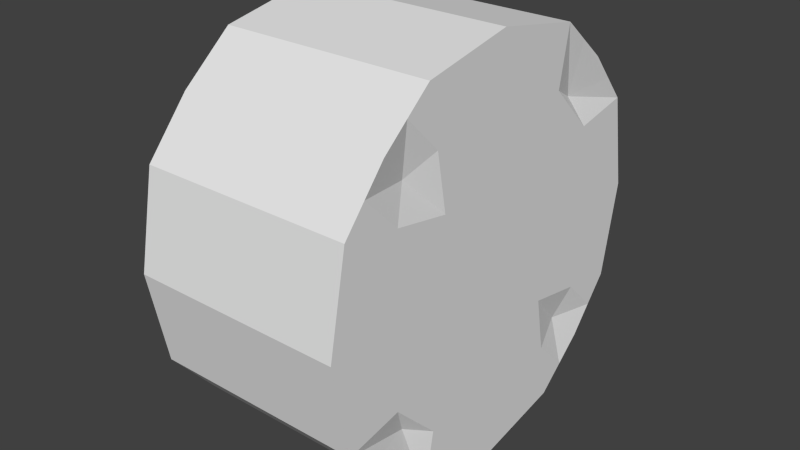 # Source: Wheel.blend  (saved by Blender 2.70.0; exported with 4.5.12 LTS)
import bpy
from mathutils import Matrix  # noqa: F401  (used for matrix-valued properties, if any)

bpy.ops.wm.read_factory_settings(use_empty=True)
scene = bpy.context.scene
scene.name = 'Scene'

# ---- collections
col_collection_1 = bpy.data.collections.new('Collection 1'); scene.collection.children.link(col_collection_1)

# ---- world
world_world = bpy.data.worlds.new('World'); scene.world = world_world
world_world.color = (0.05088, 0.05088, 0.05088)
world_world.use_sun_shadow = False
world_world.sun_shadow_jitter_overblur = 0.0
world_world.cycles.sampling_method = 'MANUAL'
world_world.cycles.sample_map_resolution = 256

# ---- meshes
me_plane = bpy.data.meshes.new('Plane')
me_plane.from_pydata([(-7.905e-07, -0.8687, 0.8687), (7.905e-07, -0.8687, -0.8687), (-7.905e-07, 0.8687, 0.8687), (7.905e-07, 0.8687, -0.8687), (-1.123e-06, 0.0, 1.234), (0.0, -1.234, 0.0), (1.123e-06, 0.0, -1.234), (0.0, 1.234, 0.0), (0.0, 0.0, 0.0), (-1.025e-06, -0.5633, 1.127), (5.126e-07, -1.127, -0.5633), (1.025e-06, 0.5633, -1.127), (-5.126e-07, 1.127, 0.5633), (-1.025e-06, 0.5633, 1.127), (-5.126e-07, -1.127, 0.5633), (1.025e-06, -0.5633, -1.127), (5.126e-07, 1.127, -0.5633), (0.0, 0.4343, 0.0), (0.0, -0.4343, 0.0), (-3.952e-07, 0.0, 0.4343), (3.952e-07, 0.0, -0.4343), (3.952e-07, 0.4343, -0.4343), (-3.952e-07, 0.4343, 0.4343), (-3.952e-07, -0.4343, 0.4343), (3.952e-07, -0.4343, -0.4343), (1.274, -0.8687, 0.8687), (1.274, -0.8687, -0.8687), (1.274, 0.8687, 0.8687), (1.274, 0.8687, -0.8687), (1.274, 0.0, 1.234), (1.274, -1.234, 1.159e-06), (1.274, 0.0, -1.234), (1.274, 1.234, 1.159e-06), (1.274, 0.0, 1.159e-06), (1.274, -0.5633, 1.127), (1.274, -1.127, -0.5633), (1.274, 0.5633, -1.127), (1.274, 1.127, 0.5633), (1.274, 0.5633, 1.127), (1.274, -1.127, 0.5633), (1.274, -0.5633, -1.127), (1.274, 1.127, -0.5633), (1.274, 0.4343, 1.159e-06), (1.274, -0.4343, 1.159e-06), (1.274, 0.0, 0.4343), (1.274, 0.0, -0.4343), (1.274, 0.4343, -0.4343), (1.274, 0.4343, 0.4343), (1.274, -0.4343, 0.4343), (1.274, -0.4343, -0.4343), (9.078e-07, 0.716, -0.9977), (-9.078e-07, 0.716, 0.9977), (0.0, 0.8343, 0.0), (4.539e-07, 0.7805, -0.4988), (-4.539e-07, 0.7805, 0.4988), (1.274, 0.716, -0.9977), (1.274, 0.716, 0.9977), (1.274, 0.8343, 1.159e-06), (1.274, 0.7805, -0.4988), (1.274, 0.7805, 0.4988), (-6.515e-07, 0.9977, 0.716), (-6.515e-07, -0.9977, 0.716), (-7.592e-07, 0.0, 0.8343), (-7.102e-07, 0.4988, 0.7805), (-7.102e-07, -0.4988, 0.7805), (1.274, 0.9977, 0.716), (1.274, -0.9977, 0.716), (1.274, 0.0, 0.8343), (1.274, 0.4988, 0.7805), (1.274, -0.4988, 0.7805), (0.05448, 0.6842, 0.6842), (1.219, 0.6842, 0.6842), (-9.078e-07, -0.716, 0.9977), (9.078e-07, -0.716, -0.9977), (0.0, -0.8343, 0.0), (-4.539e-07, -0.7805, 0.4988), (4.539e-07, -0.7805, -0.4988), (1.274, -0.716, 0.9977), (1.274, -0.716, -0.9977), (1.274, -0.8343, 1.159e-06), (1.274, -0.7805, 0.4988), (1.274, -0.7805, -0.4988), (0.05448, -0.6842, 0.6842), (1.219, -0.6842, 0.6842), (6.515e-07, -0.9977, -0.716), (6.515e-07, 0.9977, -0.716), (7.592e-07, 0.0, -0.8343), (7.102e-07, 0.4988, -0.7805), (7.102e-07, -0.4988, -0.7805), (1.274, -0.9977, -0.716), (1.274, 0.9977, -0.716), (1.274, 0.0, -0.8343), (1.274, 0.4988, -0.7805), (1.274, -0.4988, -0.7805), (0.05448, 0.6842, -0.6842), (1.219, 0.6842, -0.6842), (0.05448, -0.6842, -0.6842), (1.219, -0.6842, -0.6842)], [], [(94, 85, 3, 50), (54, 12, 7, 52), (23, 19, 8, 18), (88, 86, 6, 15), (52, 7, 16, 53), (8, 17, 21, 20), (86, 87, 11, 6), (70, 60, 12, 54), (62, 63, 22, 19), (19, 22, 17, 8), (64, 62, 19, 23), (82, 64, 23, 75), (75, 23, 18, 74), (18, 8, 20, 24), (74, 18, 24, 76), (96, 88, 15, 73), (95, 55, 28, 90), (59, 57, 32, 37), (48, 43, 33, 44), (93, 40, 31, 91), (57, 58, 41, 32), (33, 45, 46, 42), (91, 31, 36, 92), (71, 59, 37, 65), (67, 44, 47, 68), (44, 33, 42, 47), (69, 48, 44, 67), (83, 80, 48, 69), (80, 79, 43, 48), (43, 49, 45, 33), (79, 81, 49, 43), (97, 78, 40, 93), (16, 7, 32, 41), (73, 15, 40, 78), (14, 5, 30, 39), (51, 13, 38, 56), (7, 12, 37, 32), (50, 3, 28, 55), (5, 10, 35, 30), (72, 0, 25, 77), (85, 16, 41, 90), (15, 6, 31, 40), (61, 14, 39, 66), (13, 4, 29, 38), (60, 2, 27, 65), (6, 11, 36, 31), (84, 1, 26, 89), (4, 9, 34, 29), (87, 94, 50, 11), (22, 54, 52, 17), (17, 52, 53, 21), (63, 70, 54, 22), (92, 36, 55, 95), (47, 42, 57, 59), (42, 46, 58, 57), (68, 47, 59, 71), (2, 51, 56, 27), (11, 50, 55, 36), (51, 2, 60, 70), (4, 13, 63, 62), (9, 4, 62, 64), (72, 9, 64, 82), (56, 71, 65, 27), (29, 67, 68, 38), (34, 69, 67, 29), (77, 83, 69, 34), (0, 61, 66, 25), (12, 60, 65, 37), (13, 51, 70, 63), (38, 68, 71, 56), (61, 82, 75, 14), (14, 75, 74, 5), (5, 74, 76, 10), (84, 96, 73, 1), (66, 39, 80, 83), (39, 30, 79, 80), (30, 35, 81, 79), (89, 26, 78, 97), (1, 73, 78, 26), (9, 72, 77, 34), (0, 72, 82, 61), (25, 66, 83, 77), (53, 16, 85, 94), (24, 20, 86, 88), (20, 21, 87, 86), (76, 24, 88, 96), (58, 95, 90, 41), (49, 93, 91, 45), (45, 91, 92, 46), (81, 97, 93, 49), (3, 85, 90, 28), (10, 84, 89, 35), (21, 53, 94, 87), (46, 92, 95, 58), (10, 76, 96, 84), (35, 89, 97, 81)])
_uv = me_plane.uv_layers.new(name='UVMap')
_uv.uv.foreach_set('vector', [0.3257, 0.3374, 0.2474, 0.3312, 0.279, 0.2922, 0.3169, 0.2594, 0.3069, 0.6338, 0.2208, 0.6515, 0.1915, 0.5113, 0.2914, 0.5096, 0.3956, 0.6117, 0.3944, 0.5064, 0.4997, 0.5052, 0.5009, 0.6105, 0.6213, 0.3091, 0.4966, 0.2977, 0.4951, 0.1977, 0.6361, 0.2224, 0.2914, 0.5096, 0.1915, 0.5113, 0.2159, 0.3699, 0.3029, 0.3846, 0.4997, 0.5052, 0.4985, 0.3998, 0.6039, 0.3986, 0.6051, 0.504, 0.4966, 0.2977, 0.3721, 0.3131, 0.3547, 0.2267, 0.4951, 0.1977, 0.3319, 0.6797, 0.2538, 0.689, 0.2208, 0.6515, 0.3069, 0.6338, 0.2975, 0.5075, 0.309, 0.3865, 0.3931, 0.401, 0.3944, 0.5064, 0.3944, 0.5064, 0.3931, 0.401, 0.4985, 0.3998, 0.4997, 0.5052, 0.3118, 0.6282, 0.2975, 0.5075, 0.3944, 0.5064, 0.3956, 0.6117, 0.3356, 0.6731, 0.3118, 0.6282, 0.3956, 0.6117, 0.381, 0.6959, 0.381, 0.6959, 0.3956, 0.6117, 0.5009, 0.6105, 0.502, 0.7074, 0.5009, 0.6105, 0.4997, 0.5052, 0.6051, 0.504, 0.6063, 0.6093, 0.502, 0.7074, 0.5009, 0.6105, 0.6063, 0.6093, 0.6227, 0.6931, 0.6681, 0.3326, 0.6213, 0.3091, 0.6361, 0.2224, 0.6748, 0.2541, 0.6692, 0.3321, 0.6754, 0.2539, 0.7143, 0.2854, 0.7471, 0.3233, 0.6975, 0.6277, 0.7089, 0.5029, 0.8089, 0.5013, 0.7842, 0.6424, 0.3932, 0.401, 0.4985, 0.3998, 0.4997, 0.5052, 0.3944, 0.5064, 0.373, 0.3134, 0.3554, 0.2273, 0.4955, 0.198, 0.4973, 0.2979, 0.7089, 0.5029, 0.6934, 0.3784, 0.7798, 0.361, 0.8089, 0.5013, 0.4997, 0.5052, 0.6051, 0.504, 0.6063, 0.6093, 0.5009, 0.6105, 0.4973, 0.2979, 0.4955, 0.198, 0.6367, 0.2224, 0.6221, 0.3094, 0.6741, 0.6746, 0.6975, 0.6277, 0.7842, 0.6424, 0.7526, 0.6811, 0.2975, 0.5075, 0.3944, 0.5064, 0.3955, 0.6117, 0.3118, 0.6282, 0.3944, 0.5064, 0.4997, 0.5052, 0.5009, 0.6105, 0.3955, 0.6117, 0.309, 0.3865, 0.3932, 0.401, 0.3944, 0.5064, 0.2975, 0.5075, 0.3318, 0.341, 0.3767, 0.3172, 0.3932, 0.401, 0.309, 0.3865, 0.3767, 0.3172, 0.4974, 0.3029, 0.4985, 0.3998, 0.3932, 0.401, 0.4985, 0.3998, 0.6039, 0.3986, 0.6051, 0.504, 0.4997, 0.5052, 0.4974, 0.3029, 0.6184, 0.3145, 0.6039, 0.3986, 0.4985, 0.3998, 0.327, 0.3384, 0.3178, 0.2602, 0.3554, 0.2273, 0.373, 0.3134, 0.3816, 0.1739, 0.2599, 0.2641, 0.1401, 0.1617, 0.3311, 0.03343, 0.8194, 0.4429, 0.8103, 0.3861, 0.9606, 0.3387, 0.9769, 0.4196, 0.5987, 0.831, 0.7293, 0.7467, 0.8469, 0.8553, 0.6467, 0.9734, 0.1749, 0.5696, 0.1818, 0.6267, 0.03417, 0.67, 0.01933, 0.5903, 0.2599, 0.2641, 0.1834, 0.3975, 0.03381, 0.3631, 0.1401, 0.1617, 0.5466, 0.1662, 0.4891, 0.1623, 0.484, 0.009293, 0.5603, 0.01229, 0.7293, 0.7467, 0.8127, 0.6155, 0.9637, 0.6517, 0.8469, 0.8553, 0.4345, 0.8404, 0.4913, 0.8437, 0.4958, 0.9945, 0.4209, 0.991, 0.4336, 0.1673, 0.3816, 0.1739, 0.3311, 0.03343, 0.4087, 0.01569, 0.8103, 0.3861, 0.7298, 0.2549, 0.8392, 0.1371, 0.9606, 0.3387, 0.5465, 0.8382, 0.5987, 0.831, 0.6467, 0.9734, 0.5698, 0.9891, 0.1818, 0.6267, 0.2585, 0.753, 0.1507, 0.8665, 0.03417, 0.67, 0.1751, 0.4539, 0.1705, 0.5121, 0.01527, 0.5139, 0.02047, 0.4371, 0.7298, 0.2549, 0.6022, 0.1704, 0.6346, 0.02373, 0.8392, 0.1371, 0.8209, 0.5586, 0.8247, 0.5007, 0.9821, 0.4973, 0.9775, 0.5758, 0.2585, 0.753, 0.3799, 0.8369, 0.3482, 0.9795, 0.1507, 0.8665, 0.3721, 0.3131, 0.3257, 0.3374, 0.3169, 0.2594, 0.3547, 0.2267, 0.3931, 0.401, 0.3767, 0.3172, 0.4974, 0.3029, 0.4985, 0.3998, 0.4985, 0.3998, 0.4974, 0.3029, 0.6184, 0.3145, 0.6039, 0.3986, 0.309, 0.3865, 0.3318, 0.341, 0.3767, 0.3172, 0.3931, 0.401, 0.6221, 0.3094, 0.6367, 0.2224, 0.6754, 0.2539, 0.6692, 0.3321, 0.3955, 0.6117, 0.5009, 0.6105, 0.502, 0.7074, 0.381, 0.6959, 0.5009, 0.6105, 0.6063, 0.6093, 0.6227, 0.6931, 0.502, 0.7074, 0.3118, 0.6282, 0.3955, 0.6117, 0.381, 0.6959, 0.3355, 0.6731, 0.1705, 0.5121, 0.1749, 0.5696, 0.01933, 0.5903, 0.01527, 0.5139, 0.6022, 0.1704, 0.5466, 0.1662, 0.5603, 0.01229, 0.6346, 0.02373, 0.3254, 0.7581, 0.2867, 0.7266, 0.2538, 0.689, 0.3319, 0.6797, 0.5052, 0.8144, 0.3641, 0.7897, 0.3788, 0.703, 0.5036, 0.7144, 0.6455, 0.7854, 0.5052, 0.8144, 0.5036, 0.7144, 0.6281, 0.699, 0.6832, 0.7526, 0.6455, 0.7854, 0.6281, 0.699, 0.6744, 0.6747, 0.6835, 0.7528, 0.6741, 0.6746, 0.7526, 0.6811, 0.7211, 0.7199, 0.5057, 0.815, 0.504, 0.7151, 0.6283, 0.6997, 0.646, 0.7857, 0.3644, 0.7906, 0.379, 0.7036, 0.504, 0.7151, 0.5057, 0.815, 0.3256, 0.7591, 0.3319, 0.6808, 0.379, 0.7036, 0.3644, 0.7906, 0.4913, 0.8437, 0.5465, 0.8382, 0.5698, 0.9891, 0.4958, 0.9945, 0.1834, 0.3975, 0.1751, 0.4539, 0.02047, 0.4371, 0.03381, 0.3631, 0.3641, 0.7897, 0.3254, 0.7581, 0.3319, 0.6797, 0.3788, 0.703, 0.646, 0.7857, 0.6283, 0.6997, 0.6741, 0.6746, 0.6835, 0.7528, 0.7526, 0.6809, 0.6744, 0.6747, 0.6972, 0.6276, 0.7841, 0.6422, 0.7841, 0.6422, 0.6972, 0.6276, 0.7086, 0.5028, 0.8085, 0.501, 0.8085, 0.501, 0.7086, 0.5028, 0.6931, 0.3785, 0.7792, 0.3609, 0.7463, 0.3233, 0.6681, 0.3326, 0.6748, 0.2541, 0.7135, 0.2857, 0.2538, 0.6896, 0.2211, 0.6518, 0.3076, 0.6344, 0.3319, 0.6808, 0.2211, 0.6518, 0.1922, 0.5114, 0.2921, 0.5099, 0.3076, 0.6344, 0.1922, 0.5114, 0.2169, 0.3704, 0.3036, 0.3852, 0.2921, 0.5099, 0.2486, 0.3318, 0.2801, 0.293, 0.3178, 0.2602, 0.327, 0.3384, 0.8247, 0.5007, 0.8194, 0.4429, 0.9769, 0.4196, 0.9821, 0.4973, 0.3799, 0.8369, 0.4345, 0.8404, 0.4209, 0.991, 0.3482, 0.9795, 0.7211, 0.7199, 0.6832, 0.7526, 0.6744, 0.6747, 0.7526, 0.6809, 0.2867, 0.7275, 0.2538, 0.6896, 0.3319, 0.6808, 0.3256, 0.7591, 0.3029, 0.3846, 0.2159, 0.3699, 0.2474, 0.3312, 0.3257, 0.3374, 0.6063, 0.6093, 0.6051, 0.504, 0.702, 0.5029, 0.6904, 0.6239, 0.6051, 0.504, 0.6039, 0.3986, 0.6877, 0.3822, 0.702, 0.5029, 0.6227, 0.6931, 0.6063, 0.6093, 0.6904, 0.6239, 0.6677, 0.6694, 0.6934, 0.3784, 0.6692, 0.3321, 0.7471, 0.3233, 0.7798, 0.361, 0.6039, 0.3986, 0.6877, 0.3822, 0.702, 0.5029, 0.6051, 0.504, 0.6051, 0.504, 0.702, 0.5029, 0.6904, 0.6239, 0.6063, 0.6093, 0.6184, 0.3145, 0.6639, 0.3372, 0.6877, 0.3822, 0.6039, 0.3986, 0.4891, 0.1623, 0.4336, 0.1673, 0.4087, 0.01569, 0.484, 0.009293, 0.8127, 0.6155, 0.8209, 0.5586, 0.9775, 0.5758, 0.9637, 0.6517, 0.6039, 0.3986, 0.6184, 0.3145, 0.6639, 0.3372, 0.6877, 0.3822, 0.6063, 0.6093, 0.6904, 0.6239, 0.6677, 0.6693, 0.6227, 0.6931, 0.7792, 0.3609, 0.6931, 0.3785, 0.6681, 0.3326, 0.7463, 0.3233, 0.2169, 0.3704, 0.2486, 0.3318, 0.327, 0.3384, 0.3036, 0.3852])
me_plane.use_remesh_preserve_volume = False
me_plane.use_remesh_preserve_attributes = False
me_plane.use_mirror_vertex_groups = False
me_plane.update()

# ---- objects
ob_plane = bpy.data.objects.new('Plane', me_plane)

# ---- transforms, parenting, visibility, modifiers, constraints
ob_plane.location = (-0.5731, 0.0, 1.445)
ob_plane.lineart.crease_threshold = 0.0

# ---- collection membership
col_collection_1.objects.link(ob_plane)

# ---- scene / render settings (as saved in the file)
scene.frame_start = 1; scene.frame_end = 250; scene.frame_set(1)
scene.render.engine = 'BLENDER_EEVEE_NEXT'
scene.render.resolution_percentage = 50
scene.render.dither_intensity = 0.0
scene.cycles.use_denoising = False
scene.cycles.samples = 10
scene.cycles.sampling_pattern = 'TABULATED_SOBOL'
scene.cycles.light_sampling_threshold = 0.0
scene.cycles.use_adaptive_sampling = False
scene.cycles.use_light_tree = False
scene.cycles.blur_glossy = 0.0
scene.cycles.volume_bounces = 1
scene.cycles.pixel_filter_type = 'GAUSSIAN'
scene.cycles.sample_clamp_indirect = 0.0
scene.view_settings.view_transform = 'Standard'
bpy.context.view_layer.update()

# ---- added for rendering (the .blend has no active camera and no usable light): camera, sun
cam_auto = bpy.data.cameras.new('AutoCamera')
cam_auto.lens = 50.0
cam_auto.sensor_width = 36.0
cam_auto.clip_end = 1000.0
ob_auto_camera = bpy.data.objects.new('AutoCamera', cam_auto)
scene.collection.objects.link(ob_auto_camera)
ob_auto_camera.location = (3.50205, -4.12591, 4.19575)
ob_auto_camera.rotation_euler = (1.09748, -7.21219e-08, 0.694738)
scene.camera = ob_auto_camera
light_auto_sun = bpy.data.lights.new('AutoSun', 'SUN')
light_auto_sun.energy = 3.0
light_auto_sun.angle = 0.0523599
ob_auto_sun = bpy.data.objects.new('AutoSun', light_auto_sun)
scene.collection.objects.link(ob_auto_sun)
ob_auto_sun.rotation_euler = (0.872665, 0.174533, 0.523599)
bpy.context.view_layer.update()
